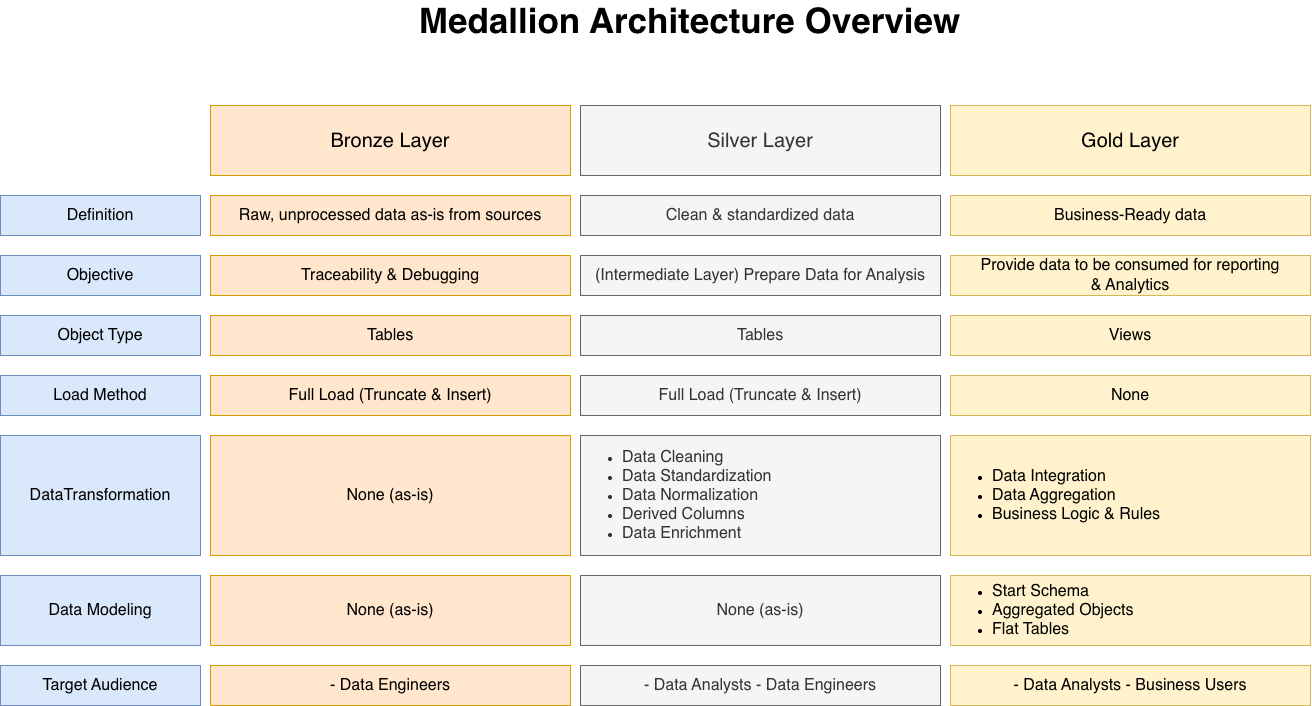

The diagram above was exported from draw.io. Its source (the exported page's mxGraphModel, read from the mxfile embedded in the PNG):
<mxGraphModel dx="1620" dy="1091" grid="1" gridSize="10" guides="1" tooltips="1" connect="1" arrows="1" fold="1" page="1" pageScale="1" pageWidth="1600" pageHeight="900" math="0" shadow="0">
  <root>
    <mxCell id="0" />
    <mxCell id="1" parent="0" />
    <mxCell id="I4mGa_kBYe9ALBCPMmEU-1" parent="1" style="rounded=0;whiteSpace=wrap;html=1;fillColor=#ffe6cc;strokeColor=#d79b00;" value="&lt;font style=&quot;font-size: 20px;&quot;&gt;Bronze&amp;nbsp;&lt;/font&gt;&lt;span style=&quot;font-size: 20px;&quot;&gt;Layer&lt;/span&gt;" vertex="1">
      <mxGeometry height="70" width="360" x="355" y="190" as="geometry" />
    </mxCell>
    <mxCell id="I4mGa_kBYe9ALBCPMmEU-3" parent="1" style="rounded=0;whiteSpace=wrap;html=1;fillColor=#ffe6cc;strokeColor=#d79b00;" value="&lt;font style=&quot;font-size: 16px;&quot;&gt;Raw, unprocessed data as-is from sources&lt;/font&gt;" vertex="1">
      <mxGeometry height="40" width="360" x="355" y="280" as="geometry" />
    </mxCell>
    <mxCell id="I4mGa_kBYe9ALBCPMmEU-5" parent="1" style="rounded=0;whiteSpace=wrap;html=1;fillColor=#ffe6cc;strokeColor=#d79b00;" value="&lt;font style=&quot;font-size: 16px;&quot;&gt;Traceability &amp;amp; Debugging&lt;/font&gt;" vertex="1">
      <mxGeometry height="40" width="360" x="355" y="340" as="geometry" />
    </mxCell>
    <mxCell id="I4mGa_kBYe9ALBCPMmEU-6" parent="1" style="rounded=0;whiteSpace=wrap;html=1;fillColor=#ffe6cc;strokeColor=#d79b00;" value="&lt;font style=&quot;font-size: 16px;&quot;&gt;Tables&lt;/font&gt;" vertex="1">
      <mxGeometry height="40" width="360" x="355" y="400" as="geometry" />
    </mxCell>
    <mxCell id="I4mGa_kBYe9ALBCPMmEU-7" parent="1" style="rounded=0;whiteSpace=wrap;html=1;fillColor=#ffe6cc;strokeColor=#d79b00;" value="&lt;font style=&quot;font-size: 16px;&quot;&gt;Full Load (Truncate &amp;amp; Insert)&lt;/font&gt;" vertex="1">
      <mxGeometry height="40" width="360" x="355" y="460" as="geometry" />
    </mxCell>
    <mxCell id="I4mGa_kBYe9ALBCPMmEU-8" parent="1" style="rounded=0;whiteSpace=wrap;html=1;fillColor=#ffe6cc;strokeColor=#d79b00;" value="&lt;font style=&quot;font-size: 16px;&quot;&gt;None (as-is)&lt;/font&gt;" vertex="1">
      <mxGeometry height="120" width="360" x="355" y="520" as="geometry" />
    </mxCell>
    <mxCell id="I4mGa_kBYe9ALBCPMmEU-9" parent="1" style="rounded=0;whiteSpace=wrap;html=1;fillColor=#ffe6cc;strokeColor=#d79b00;" value="&lt;font style=&quot;font-size: 16px;&quot;&gt;- Data Engineers&lt;/font&gt;" vertex="1">
      <mxGeometry height="40" width="360" x="355" y="750" as="geometry" />
    </mxCell>
    <mxCell id="I4mGa_kBYe9ALBCPMmEU-10" parent="1" style="rounded=0;whiteSpace=wrap;html=1;fillColor=#ffe6cc;strokeColor=#d79b00;" value="&lt;font style=&quot;font-size: 16px;&quot;&gt;None (as-is)&lt;/font&gt;" vertex="1">
      <mxGeometry height="70" width="360" x="355" y="660" as="geometry" />
    </mxCell>
    <mxCell id="I4mGa_kBYe9ALBCPMmEU-11" parent="1" style="rounded=0;whiteSpace=wrap;html=1;fillColor=#dae8fc;strokeColor=#6c8ebf;" value="&lt;font style=&quot;font-size: 16px;&quot;&gt;Definition&lt;/font&gt;" vertex="1">
      <mxGeometry height="40" width="200" x="145" y="280" as="geometry" />
    </mxCell>
    <mxCell id="I4mGa_kBYe9ALBCPMmEU-12" parent="1" style="rounded=0;whiteSpace=wrap;html=1;fillColor=#dae8fc;strokeColor=#6c8ebf;" value="&lt;font style=&quot;font-size: 16px;&quot;&gt;Objective&lt;/font&gt;" vertex="1">
      <mxGeometry height="40" width="200" x="145" y="340" as="geometry" />
    </mxCell>
    <mxCell id="I4mGa_kBYe9ALBCPMmEU-13" parent="1" style="rounded=0;whiteSpace=wrap;html=1;fillColor=#dae8fc;strokeColor=#6c8ebf;" value="&lt;font style=&quot;font-size: 16px;&quot;&gt;Object Type&lt;/font&gt;" vertex="1">
      <mxGeometry height="40" width="200" x="145" y="400" as="geometry" />
    </mxCell>
    <mxCell id="I4mGa_kBYe9ALBCPMmEU-14" parent="1" style="rounded=0;whiteSpace=wrap;html=1;fillColor=#dae8fc;strokeColor=#6c8ebf;" value="&lt;font style=&quot;font-size: 16px;&quot;&gt;DataTransformation&lt;/font&gt;" vertex="1">
      <mxGeometry height="120" width="200" x="145" y="520" as="geometry" />
    </mxCell>
    <mxCell id="I4mGa_kBYe9ALBCPMmEU-15" parent="1" style="rounded=0;whiteSpace=wrap;html=1;fillColor=#dae8fc;strokeColor=#6c8ebf;" value="&lt;font style=&quot;font-size: 16px;&quot;&gt;Data Modeling&lt;/font&gt;" vertex="1">
      <mxGeometry height="70" width="200" x="145" y="660" as="geometry" />
    </mxCell>
    <mxCell id="I4mGa_kBYe9ALBCPMmEU-16" parent="1" style="rounded=0;whiteSpace=wrap;html=1;fillColor=#dae8fc;strokeColor=#6c8ebf;" value="&lt;font style=&quot;font-size: 16px;&quot;&gt;Load Method&lt;/font&gt;" vertex="1">
      <mxGeometry height="40" width="200" x="145" y="460" as="geometry" />
    </mxCell>
    <mxCell id="I4mGa_kBYe9ALBCPMmEU-17" parent="1" style="rounded=0;whiteSpace=wrap;html=1;fillColor=#dae8fc;strokeColor=#6c8ebf;" value="&lt;font style=&quot;font-size: 16px;&quot;&gt;Target Audience&lt;/font&gt;" vertex="1">
      <mxGeometry height="40" width="200" x="145" y="750" as="geometry" />
    </mxCell>
    <mxCell id="I4mGa_kBYe9ALBCPMmEU-18" parent="1" style="rounded=0;whiteSpace=wrap;html=1;fillColor=#f5f5f5;fontColor=#333333;strokeColor=#666666;" value="&lt;font style=&quot;font-size: 20px;&quot;&gt;Silver&amp;nbsp;&lt;/font&gt;&lt;span style=&quot;font-size: 20px;&quot;&gt;Layer&lt;/span&gt;" vertex="1">
      <mxGeometry height="70" width="360" x="725" y="190" as="geometry" />
    </mxCell>
    <mxCell id="I4mGa_kBYe9ALBCPMmEU-19" parent="1" style="rounded=0;whiteSpace=wrap;html=1;fillColor=#f5f5f5;fontColor=#333333;strokeColor=#666666;" value="&lt;font style=&quot;font-size: 16px;&quot;&gt;Clean &amp;amp; standardized data&lt;/font&gt;" vertex="1">
      <mxGeometry height="40" width="360" x="725" y="280" as="geometry" />
    </mxCell>
    <mxCell id="I4mGa_kBYe9ALBCPMmEU-20" parent="1" style="rounded=0;whiteSpace=wrap;html=1;fillColor=#f5f5f5;fontColor=#333333;strokeColor=#666666;" value="&lt;font style=&quot;font-size: 16px;&quot;&gt;(Intermediate Layer) Prepare Data for Analysis&lt;/font&gt;" vertex="1">
      <mxGeometry height="40" width="360" x="725" y="340" as="geometry" />
    </mxCell>
    <mxCell id="I4mGa_kBYe9ALBCPMmEU-21" parent="1" style="rounded=0;whiteSpace=wrap;html=1;fillColor=#f5f5f5;fontColor=#333333;strokeColor=#666666;" value="&lt;font style=&quot;font-size: 16px;&quot;&gt;Tables&lt;/font&gt;" vertex="1">
      <mxGeometry height="40" width="360" x="725" y="400" as="geometry" />
    </mxCell>
    <mxCell id="I4mGa_kBYe9ALBCPMmEU-22" parent="1" style="rounded=0;whiteSpace=wrap;html=1;fillColor=#f5f5f5;fontColor=#333333;strokeColor=#666666;" value="&lt;font style=&quot;font-size: 16px;&quot;&gt;Full Load (Truncate &amp;amp; Insert)&lt;/font&gt;" vertex="1">
      <mxGeometry height="40" width="360" x="725" y="460" as="geometry" />
    </mxCell>
    <mxCell id="I4mGa_kBYe9ALBCPMmEU-23" parent="1" style="rounded=0;whiteSpace=wrap;html=1;align=left;fillColor=#f5f5f5;fontColor=#333333;strokeColor=#666666;" value="&lt;ul&gt;&lt;li&gt;&lt;font style=&quot;font-size: 16px;&quot;&gt;Data Cleaning&lt;/font&gt;&lt;/li&gt;&lt;li&gt;&lt;font style=&quot;font-size: 16px;&quot;&gt;Data Standardization&lt;/font&gt;&lt;/li&gt;&lt;li&gt;&lt;font style=&quot;font-size: 16px;&quot;&gt;Data Normalization&lt;/font&gt;&lt;/li&gt;&lt;li&gt;&lt;font style=&quot;font-size: 16px;&quot;&gt;Derived Columns&lt;/font&gt;&lt;/li&gt;&lt;li&gt;&lt;font style=&quot;font-size: 16px;&quot;&gt;Data Enrichment&lt;/font&gt;&lt;/li&gt;&lt;/ul&gt;" vertex="1">
      <mxGeometry height="120" width="360" x="725" y="520" as="geometry" />
    </mxCell>
    <mxCell id="I4mGa_kBYe9ALBCPMmEU-24" parent="1" style="rounded=0;whiteSpace=wrap;html=1;fillColor=#f5f5f5;fontColor=#333333;strokeColor=#666666;" value="&lt;font style=&quot;font-size: 16px;&quot;&gt;- Data Analysts - Data Engineers&lt;/font&gt;" vertex="1">
      <mxGeometry height="40" width="360" x="725" y="750" as="geometry" />
    </mxCell>
    <mxCell id="I4mGa_kBYe9ALBCPMmEU-25" parent="1" style="rounded=0;whiteSpace=wrap;html=1;fillColor=#f5f5f5;fontColor=#333333;strokeColor=#666666;" value="&lt;font style=&quot;font-size: 16px;&quot;&gt;None (as-is)&lt;/font&gt;" vertex="1">
      <mxGeometry height="70" width="360" x="725" y="660" as="geometry" />
    </mxCell>
    <mxCell id="I4mGa_kBYe9ALBCPMmEU-34" parent="1" style="rounded=0;whiteSpace=wrap;html=1;fillColor=#fff2cc;strokeColor=#d6b656;" value="&lt;font style=&quot;font-size: 20px;&quot;&gt;Gold Layer&lt;/font&gt;" vertex="1">
      <mxGeometry height="70" width="360" x="1095" y="190" as="geometry" />
    </mxCell>
    <mxCell id="I4mGa_kBYe9ALBCPMmEU-35" parent="1" style="rounded=0;whiteSpace=wrap;html=1;fillColor=#fff2cc;strokeColor=#d6b656;" value="&lt;font style=&quot;font-size: 16px;&quot;&gt;Business-Ready data&lt;/font&gt;" vertex="1">
      <mxGeometry height="40" width="360" x="1095" y="280" as="geometry" />
    </mxCell>
    <mxCell id="I4mGa_kBYe9ALBCPMmEU-36" parent="1" style="rounded=0;whiteSpace=wrap;html=1;fillColor=#fff2cc;strokeColor=#d6b656;" value="&lt;font style=&quot;font-size: 16px;&quot;&gt;Provide data to be consumed for reporting &lt;br&gt;&amp;amp; Analytics&lt;/font&gt;" vertex="1">
      <mxGeometry height="40" width="360" x="1095" y="340" as="geometry" />
    </mxCell>
    <mxCell id="I4mGa_kBYe9ALBCPMmEU-37" parent="1" style="rounded=0;whiteSpace=wrap;html=1;fillColor=#fff2cc;strokeColor=#d6b656;" value="&lt;font style=&quot;font-size: 16px;&quot;&gt;Views&lt;/font&gt;" vertex="1">
      <mxGeometry height="40" width="360" x="1095" y="400" as="geometry" />
    </mxCell>
    <mxCell id="I4mGa_kBYe9ALBCPMmEU-38" parent="1" style="rounded=0;whiteSpace=wrap;html=1;fillColor=#fff2cc;strokeColor=#d6b656;" value="&lt;font style=&quot;font-size: 16px;&quot;&gt;None&lt;/font&gt;" vertex="1">
      <mxGeometry height="40" width="360" x="1095" y="460" as="geometry" />
    </mxCell>
    <mxCell id="I4mGa_kBYe9ALBCPMmEU-39" parent="1" style="rounded=0;whiteSpace=wrap;html=1;align=left;fillColor=#fff2cc;strokeColor=#d6b656;" value="&lt;ul&gt;&lt;li&gt;&lt;font style=&quot;font-size: 16px;&quot;&gt;Data Integration&lt;/font&gt;&lt;/li&gt;&lt;li&gt;&lt;font style=&quot;font-size: 16px;&quot;&gt;Data Aggregation&lt;/font&gt;&lt;/li&gt;&lt;li&gt;&lt;font style=&quot;font-size: 16px;&quot;&gt;Business Logic &amp;amp; Rules&lt;/font&gt;&lt;/li&gt;&lt;/ul&gt;" vertex="1">
      <mxGeometry height="120" width="360" x="1095" y="520" as="geometry" />
    </mxCell>
    <mxCell id="I4mGa_kBYe9ALBCPMmEU-40" parent="1" style="rounded=0;whiteSpace=wrap;html=1;fillColor=#fff2cc;strokeColor=#d6b656;" value="&lt;font style=&quot;font-size: 16px;&quot;&gt;- Data Analysts - Business Users&lt;/font&gt;" vertex="1">
      <mxGeometry height="40" width="360" x="1095" y="750" as="geometry" />
    </mxCell>
    <mxCell id="I4mGa_kBYe9ALBCPMmEU-41" parent="1" style="rounded=0;whiteSpace=wrap;html=1;align=left;fillColor=#fff2cc;strokeColor=#d6b656;" value="&lt;ul&gt;&lt;li&gt;&lt;font style=&quot;font-size: 16px;&quot;&gt;Start Schema&lt;/font&gt;&lt;/li&gt;&lt;li&gt;&lt;font style=&quot;font-size: 16px;&quot;&gt;Aggregated Objects&lt;/font&gt;&lt;/li&gt;&lt;li&gt;&lt;font style=&quot;font-size: 16px;&quot;&gt;Flat Tables&lt;/font&gt;&lt;/li&gt;&lt;/ul&gt;" vertex="1">
      <mxGeometry height="70" width="360" x="1095" y="660" as="geometry" />
    </mxCell>
    <mxCell id="I4mGa_kBYe9ALBCPMmEU-43" parent="1" style="text;html=1;whiteSpace=wrap;strokeColor=none;fillColor=default;align=center;verticalAlign=middle;rounded=0;fontSize=35;fontStyle=1;flipH=0;flipV=0;" value="&lt;p class=&quot;p1&quot; style=&quot;margin: 0px; font-variant-numeric: normal; font-variant-east-asian: normal; font-variant-alternates: normal; font-size-adjust: none; font-kerning: auto; font-optical-sizing: auto; font-feature-settings: normal; font-variation-settings: normal; font-variant-position: normal; font-variant-emoji: normal; font-stretch: normal; line-height: normal; text-align: start;&quot;&gt;Medallion Architecture Overview&lt;/p&gt;" vertex="1">
      <mxGeometry height="30" width="571" x="549" y="90" as="geometry" />
    </mxCell>
  </root>
</mxGraphModel>